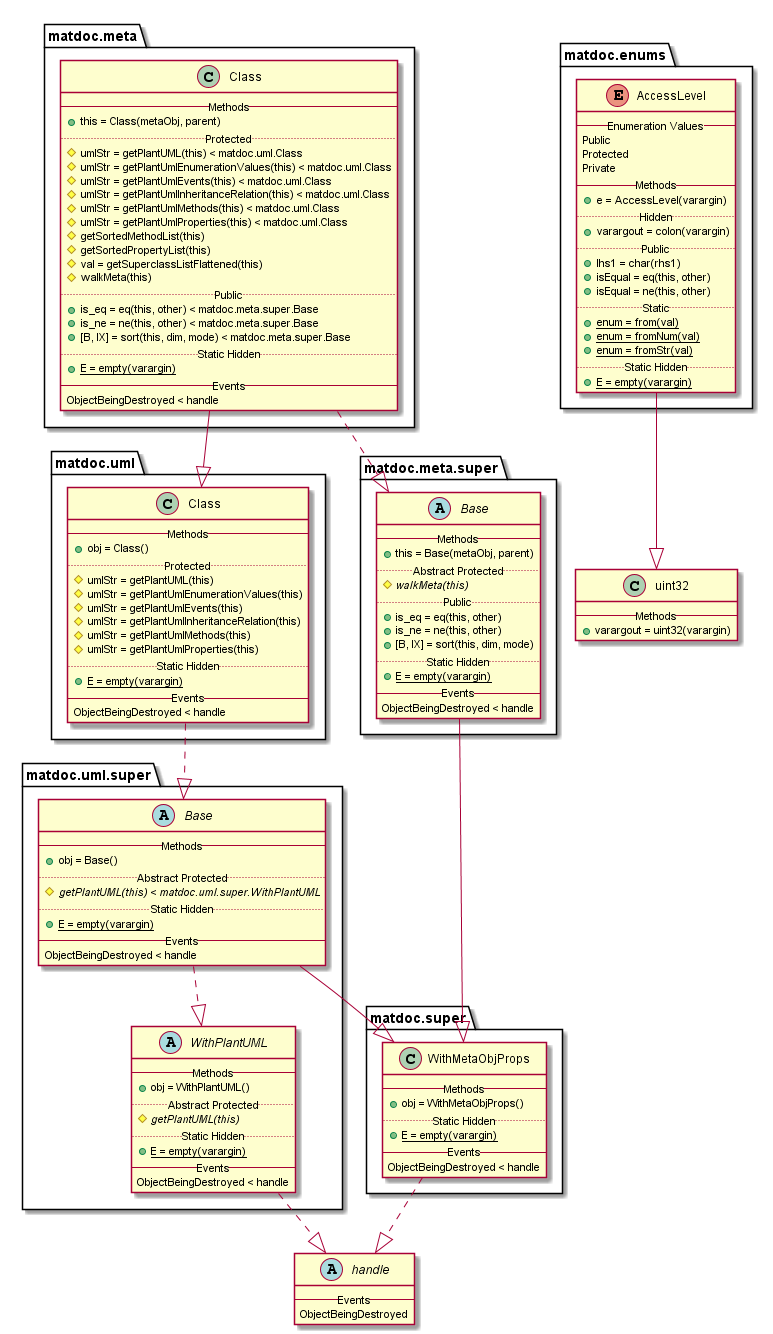

The diagram above was rendered by PlantUML. Its source (embedded in the PNG):
@startuml

abstract class handle {
   -- Events --
   ObjectBeingDestroyed
}


enum matdoc.enums.AccessLevel {
   -- Enumeration Values --
   Public
   Protected
   Private
   -- Methods --
   {method} + e = AccessLevel(varargin)
   .. Hidden ..
   {method} + varargout = colon(varargin)
   .. Public ..
   {method} + lhs1 = char(rhs1)
   {method} + isEqual = eq(this, other)
   {method} + isEqual = ne(this, other)
   .. Static ..
   {method}{static} + enum = from(val)
   {method}{static} + enum = fromNum(val)
   {method}{static} + enum = fromStr(val)
   .. Static Hidden ..
   {method}{static} + E = empty(varargin)
}

matdoc.enums.AccessLevel --|> uint32

class matdoc.meta.Class {
   -- Methods --
   {method} + this = Class(metaObj, parent)
   .. Protected ..
   {method} # umlStr = getPlantUML(this) < matdoc.uml.Class
   {method} # umlStr = getPlantUmlEnumerationValues(this) < matdoc.uml.Class
   {method} # umlStr = getPlantUmlEvents(this) < matdoc.uml.Class
   {method} # umlStr = getPlantUmlInheritanceRelation(this) < matdoc.uml.Class
   {method} # umlStr = getPlantUmlMethods(this) < matdoc.uml.Class
   {method} # umlStr = getPlantUmlProperties(this) < matdoc.uml.Class
   {method} # getSortedMethodList(this)
   {method} # getSortedPropertyList(this)
   {method} # val = getSuperclassListFlattened(this)
   {method} # walkMeta(this)
   .. Public ..
   {method} + is_eq = eq(this, other) < matdoc.meta.super.Base
   {method} + is_ne = ne(this, other) < matdoc.meta.super.Base
   {method} + [B, IX] = sort(this, dim, mode) < matdoc.meta.super.Base
   .. Static Hidden ..
   {method}{static} + E = empty(varargin)
   -- Events --
   ObjectBeingDestroyed < handle
}

matdoc.meta.Class ..|> matdoc.meta.super.Base
matdoc.meta.Class --|> matdoc.uml.Class

abstract class matdoc.meta.super.Base {
   -- Methods --
   {method} + this = Base(metaObj, parent)
   .. Abstract Protected ..
   {method}{abstract} # walkMeta(this)
   .. Public ..
   {method} + is_eq = eq(this, other)
   {method} + is_ne = ne(this, other)
   {method} + [B, IX] = sort(this, dim, mode)
   .. Static Hidden ..
   {method}{static} + E = empty(varargin)
   -- Events --
   ObjectBeingDestroyed < handle
}

matdoc.meta.super.Base --|> matdoc.super.WithMetaObjProps

class matdoc.super.WithMetaObjProps {
   -- Methods --
   {method} + obj = WithMetaObjProps()
   .. Static Hidden ..
   {method}{static} + E = empty(varargin)
   -- Events --
   ObjectBeingDestroyed < handle
}

matdoc.super.WithMetaObjProps ..|> handle

class matdoc.uml.Class {
   -- Methods --
   {method} + obj = Class()
   .. Protected ..
   {method} # umlStr = getPlantUML(this)
   {method} # umlStr = getPlantUmlEnumerationValues(this)
   {method} # umlStr = getPlantUmlEvents(this)
   {method} # umlStr = getPlantUmlInheritanceRelation(this)
   {method} # umlStr = getPlantUmlMethods(this)
   {method} # umlStr = getPlantUmlProperties(this)
   .. Static Hidden ..
   {method}{static} + E = empty(varargin)
   -- Events --
   ObjectBeingDestroyed < handle
}

matdoc.uml.Class ..|> matdoc.uml.super.Base

abstract class matdoc.uml.super.Base {
   -- Methods --
   {method} + obj = Base()
   .. Abstract Protected ..
   {method}{abstract} # getPlantUML(this) < matdoc.uml.super.WithPlantUML
   .. Static Hidden ..
   {method}{static} + E = empty(varargin)
   -- Events --
   ObjectBeingDestroyed < handle
}

matdoc.uml.super.Base --|> matdoc.super.WithMetaObjProps
matdoc.uml.super.Base ..|> matdoc.uml.super.WithPlantUML

abstract class matdoc.uml.super.WithPlantUML {
   -- Methods --
   {method} + obj = WithPlantUML()
   .. Abstract Protected ..
   {method}{abstract} # getPlantUML(this)
   .. Static Hidden ..
   {method}{static} + E = empty(varargin)
   -- Events --
   ObjectBeingDestroyed < handle
}

matdoc.uml.super.WithPlantUML ..|> handle

class uint32 {
   -- Methods --
   {method} + varargout = uint32(varargin)
}


@enduml